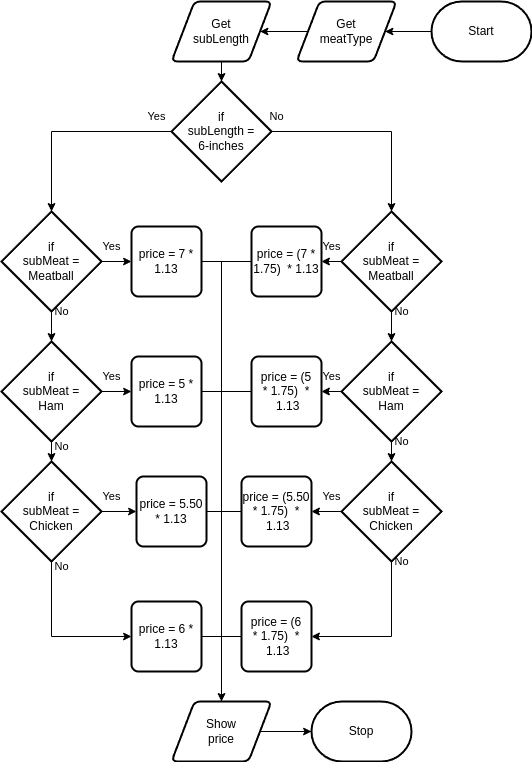

The diagram above was exported from draw.io. Its source (the exported page's mxGraphModel, read from the mxfile embedded in the PNG):
<mxGraphModel dx="466" dy="310" grid="1" gridSize="10" guides="1" tooltips="1" connect="1" arrows="1" fold="1" page="1" pageScale="1" pageWidth="850" pageHeight="1100" math="0" shadow="0">
  <root>
    <mxCell id="0" />
    <mxCell id="1" parent="0" />
    <mxCell id="31" style="edgeStyle=none;html=1;" parent="1" source="2" target="6" edge="1">
      <mxGeometry relative="1" as="geometry" />
    </mxCell>
    <mxCell id="2" value="Start" style="strokeWidth=2;html=1;shape=mxgraph.flowchart.terminator;whiteSpace=wrap;" parent="1" vertex="1">
      <mxGeometry x="650" y="220" width="100" height="60" as="geometry" />
    </mxCell>
    <mxCell id="3" value="Stop" style="strokeWidth=2;html=1;shape=mxgraph.flowchart.terminator;whiteSpace=wrap;" parent="1" vertex="1">
      <mxGeometry x="530" y="920" width="100" height="60" as="geometry" />
    </mxCell>
    <mxCell id="5" value="" style="edgeStyle=orthogonalEdgeStyle;html=1;rounded=0;endArrow=none;" parent="1" source="2" target="6" edge="1">
      <mxGeometry relative="1" as="geometry">
        <mxPoint x="440" y="80" as="sourcePoint" />
        <mxPoint x="440" y="380" as="targetPoint" />
      </mxGeometry>
    </mxCell>
    <mxCell id="32" style="edgeStyle=none;html=1;" parent="1" source="6" target="7" edge="1">
      <mxGeometry relative="1" as="geometry" />
    </mxCell>
    <mxCell id="6" value="Get&lt;br&gt;meatType" style="shape=parallelogram;html=1;strokeWidth=2;perimeter=parallelogramPerimeter;whiteSpace=wrap;rounded=1;arcSize=12;size=0.23;" parent="1" vertex="1">
      <mxGeometry x="515" y="220" width="100" height="60" as="geometry" />
    </mxCell>
    <mxCell id="8" value="" style="edgeStyle=orthogonalEdgeStyle;html=1;rounded=0;startArrow=none;endArrow=none;" parent="1" source="6" target="7" edge="1">
      <mxGeometry relative="1" as="geometry">
        <mxPoint x="440" y="190" as="sourcePoint" />
        <mxPoint x="440" y="380" as="targetPoint" />
      </mxGeometry>
    </mxCell>
    <mxCell id="33" style="edgeStyle=none;html=1;" parent="1" source="7" target="10" edge="1">
      <mxGeometry relative="1" as="geometry" />
    </mxCell>
    <mxCell id="7" value="Get&lt;br&gt;subLength" style="shape=parallelogram;html=1;strokeWidth=2;perimeter=parallelogramPerimeter;whiteSpace=wrap;rounded=1;arcSize=12;size=0.23;" parent="1" vertex="1">
      <mxGeometry x="390" y="220" width="100" height="60" as="geometry" />
    </mxCell>
    <mxCell id="11" value="" style="edgeStyle=orthogonalEdgeStyle;html=1;rounded=0;startArrow=none;endArrow=none;" parent="1" source="7" target="10" edge="1">
      <mxGeometry relative="1" as="geometry">
        <mxPoint x="440" y="260" as="sourcePoint" />
        <mxPoint x="440" y="380" as="targetPoint" />
      </mxGeometry>
    </mxCell>
    <mxCell id="35" style="edgeStyle=orthogonalEdgeStyle;html=1;entryX=0.5;entryY=0;entryDx=0;entryDy=0;entryPerimeter=0;rounded=0;" parent="1" source="10" target="12" edge="1">
      <mxGeometry relative="1" as="geometry" />
    </mxCell>
    <mxCell id="37" style="edgeStyle=orthogonalEdgeStyle;shape=connector;rounded=0;html=1;entryX=0.5;entryY=0;entryDx=0;entryDy=0;entryPerimeter=0;labelBackgroundColor=default;strokeColor=default;fontFamily=Helvetica;fontSize=11;fontColor=default;endArrow=classic;" parent="1" source="10" target="17" edge="1">
      <mxGeometry relative="1" as="geometry" />
    </mxCell>
    <mxCell id="10" value="if&lt;br&gt;subLength =&lt;br&gt;6-inches" style="strokeWidth=2;html=1;shape=mxgraph.flowchart.decision;whiteSpace=wrap;" parent="1" vertex="1">
      <mxGeometry x="390" y="300" width="100" height="100" as="geometry" />
    </mxCell>
    <mxCell id="38" style="edgeStyle=orthogonalEdgeStyle;shape=connector;rounded=0;html=1;labelBackgroundColor=default;strokeColor=default;fontFamily=Helvetica;fontSize=11;fontColor=default;endArrow=classic;" parent="1" source="12" target="13" edge="1">
      <mxGeometry relative="1" as="geometry" />
    </mxCell>
    <mxCell id="45" style="edgeStyle=orthogonalEdgeStyle;shape=connector;rounded=0;html=1;entryX=0;entryY=0.5;entryDx=0;entryDy=0;labelBackgroundColor=default;strokeColor=default;fontFamily=Helvetica;fontSize=11;fontColor=default;endArrow=classic;" parent="1" source="12" target="15" edge="1">
      <mxGeometry relative="1" as="geometry" />
    </mxCell>
    <mxCell id="12" value="if&lt;br&gt;subMeat =&lt;br&gt;Meatball" style="strokeWidth=2;html=1;shape=mxgraph.flowchart.decision;whiteSpace=wrap;" parent="1" vertex="1">
      <mxGeometry x="220" y="430" width="100" height="100" as="geometry" />
    </mxCell>
    <mxCell id="39" style="edgeStyle=orthogonalEdgeStyle;shape=connector;rounded=0;html=1;labelBackgroundColor=default;strokeColor=default;fontFamily=Helvetica;fontSize=11;fontColor=default;endArrow=classic;" parent="1" source="13" target="14" edge="1">
      <mxGeometry relative="1" as="geometry" />
    </mxCell>
    <mxCell id="44" style="edgeStyle=orthogonalEdgeStyle;shape=connector;rounded=0;html=1;labelBackgroundColor=default;strokeColor=default;fontFamily=Helvetica;fontSize=11;fontColor=default;endArrow=classic;" parent="1" source="13" target="22" edge="1">
      <mxGeometry relative="1" as="geometry" />
    </mxCell>
    <mxCell id="13" value="if&lt;br&gt;subMeat =&lt;br&gt;Ham" style="strokeWidth=2;html=1;shape=mxgraph.flowchart.decision;whiteSpace=wrap;" parent="1" vertex="1">
      <mxGeometry x="220" y="560" width="100" height="100" as="geometry" />
    </mxCell>
    <mxCell id="40" style="edgeStyle=orthogonalEdgeStyle;shape=connector;rounded=0;html=1;entryX=0;entryY=0.5;entryDx=0;entryDy=0;labelBackgroundColor=default;strokeColor=default;fontFamily=Helvetica;fontSize=11;fontColor=default;endArrow=classic;exitX=0.5;exitY=1;exitDx=0;exitDy=0;exitPerimeter=0;" parent="1" source="14" target="26" edge="1">
      <mxGeometry relative="1" as="geometry" />
    </mxCell>
    <mxCell id="43" style="edgeStyle=orthogonalEdgeStyle;shape=connector;rounded=0;html=1;labelBackgroundColor=default;strokeColor=default;fontFamily=Helvetica;fontSize=11;fontColor=default;endArrow=classic;" parent="1" source="14" target="25" edge="1">
      <mxGeometry relative="1" as="geometry" />
    </mxCell>
    <mxCell id="14" value="if&lt;br&gt;subMeat =&lt;br&gt;Chicken" style="strokeWidth=2;html=1;shape=mxgraph.flowchart.decision;whiteSpace=wrap;" parent="1" vertex="1">
      <mxGeometry x="220" y="680" width="100" height="100" as="geometry" />
    </mxCell>
    <mxCell id="51" style="edgeStyle=orthogonalEdgeStyle;shape=connector;rounded=0;html=1;entryX=0.5;entryY=0;entryDx=0;entryDy=0;labelBackgroundColor=default;strokeColor=default;fontFamily=Helvetica;fontSize=11;fontColor=default;endArrow=classic;" parent="1" source="15" target="30" edge="1">
      <mxGeometry relative="1" as="geometry">
        <Array as="points">
          <mxPoint x="440" y="480" />
        </Array>
      </mxGeometry>
    </mxCell>
    <mxCell id="15" value="price = 7 * 1.13" style="rounded=1;whiteSpace=wrap;html=1;absoluteArcSize=1;arcSize=14;strokeWidth=2;" parent="1" vertex="1">
      <mxGeometry x="350" y="445" width="70" height="70" as="geometry" />
    </mxCell>
    <mxCell id="47" style="edgeStyle=orthogonalEdgeStyle;shape=connector;rounded=0;html=1;labelBackgroundColor=default;strokeColor=default;fontFamily=Helvetica;fontSize=11;fontColor=default;endArrow=classic;" parent="1" source="17" target="21" edge="1">
      <mxGeometry relative="1" as="geometry" />
    </mxCell>
    <mxCell id="48" style="edgeStyle=orthogonalEdgeStyle;shape=connector;rounded=0;html=1;entryX=0.5;entryY=0;entryDx=0;entryDy=0;entryPerimeter=0;labelBackgroundColor=default;strokeColor=default;fontFamily=Helvetica;fontSize=11;fontColor=default;endArrow=classic;" parent="1" source="17" target="19" edge="1">
      <mxGeometry relative="1" as="geometry" />
    </mxCell>
    <mxCell id="17" value="if&lt;br&gt;subMeat =&lt;br&gt;Meatball" style="strokeWidth=2;html=1;shape=mxgraph.flowchart.decision;whiteSpace=wrap;" parent="1" vertex="1">
      <mxGeometry x="560" y="430" width="100" height="100" as="geometry" />
    </mxCell>
    <mxCell id="49" style="edgeStyle=orthogonalEdgeStyle;shape=connector;rounded=0;html=1;labelBackgroundColor=default;strokeColor=default;fontFamily=Helvetica;fontSize=11;fontColor=default;endArrow=classic;" parent="1" source="19" target="20" edge="1">
      <mxGeometry relative="1" as="geometry" />
    </mxCell>
    <mxCell id="50" style="edgeStyle=orthogonalEdgeStyle;shape=connector;rounded=0;html=1;labelBackgroundColor=default;strokeColor=default;fontFamily=Helvetica;fontSize=11;fontColor=default;endArrow=classic;" parent="1" source="19" target="23" edge="1">
      <mxGeometry relative="1" as="geometry" />
    </mxCell>
    <mxCell id="19" value="if&lt;br&gt;subMeat =&lt;br&gt;Ham" style="strokeWidth=2;html=1;shape=mxgraph.flowchart.decision;whiteSpace=wrap;" parent="1" vertex="1">
      <mxGeometry x="560" y="560" width="100" height="100" as="geometry" />
    </mxCell>
    <mxCell id="41" style="edgeStyle=orthogonalEdgeStyle;shape=connector;rounded=0;html=1;exitX=0.5;exitY=1;exitDx=0;exitDy=0;exitPerimeter=0;entryX=1;entryY=0.5;entryDx=0;entryDy=0;labelBackgroundColor=default;strokeColor=default;fontFamily=Helvetica;fontSize=11;fontColor=default;endArrow=classic;" parent="1" source="20" target="27" edge="1">
      <mxGeometry relative="1" as="geometry" />
    </mxCell>
    <mxCell id="42" style="edgeStyle=orthogonalEdgeStyle;shape=connector;rounded=0;html=1;labelBackgroundColor=default;strokeColor=default;fontFamily=Helvetica;fontSize=11;fontColor=default;endArrow=classic;" parent="1" source="20" target="24" edge="1">
      <mxGeometry relative="1" as="geometry" />
    </mxCell>
    <mxCell id="20" value="if&lt;br&gt;subMeat =&lt;br&gt;Chicken" style="strokeWidth=2;html=1;shape=mxgraph.flowchart.decision;whiteSpace=wrap;" parent="1" vertex="1">
      <mxGeometry x="560" y="680" width="100" height="100" as="geometry" />
    </mxCell>
    <mxCell id="63" style="edgeStyle=orthogonalEdgeStyle;shape=connector;rounded=0;html=1;entryX=0.5;entryY=0;entryDx=0;entryDy=0;labelBackgroundColor=default;strokeColor=default;fontFamily=Helvetica;fontSize=11;fontColor=default;endArrow=classic;" parent="1" source="21" target="30" edge="1">
      <mxGeometry relative="1" as="geometry">
        <Array as="points">
          <mxPoint x="440" y="480" />
        </Array>
      </mxGeometry>
    </mxCell>
    <mxCell id="21" value="price = (7 * 1.75)&amp;nbsp; * 1.13" style="rounded=1;whiteSpace=wrap;html=1;absoluteArcSize=1;arcSize=14;strokeWidth=2;" parent="1" vertex="1">
      <mxGeometry x="470" y="445" width="70" height="70" as="geometry" />
    </mxCell>
    <mxCell id="52" style="edgeStyle=orthogonalEdgeStyle;shape=connector;rounded=0;html=1;entryX=0.5;entryY=0;entryDx=0;entryDy=0;labelBackgroundColor=default;strokeColor=default;fontFamily=Helvetica;fontSize=11;fontColor=default;endArrow=classic;" parent="1" source="22" target="30" edge="1">
      <mxGeometry relative="1" as="geometry">
        <Array as="points">
          <mxPoint x="440" y="610" />
        </Array>
      </mxGeometry>
    </mxCell>
    <mxCell id="22" value="price = 5 * 1.13" style="rounded=1;whiteSpace=wrap;html=1;absoluteArcSize=1;arcSize=14;strokeWidth=2;" parent="1" vertex="1">
      <mxGeometry x="350" y="575" width="70" height="70" as="geometry" />
    </mxCell>
    <mxCell id="58" style="edgeStyle=orthogonalEdgeStyle;shape=connector;rounded=0;html=1;labelBackgroundColor=default;strokeColor=default;fontFamily=Helvetica;fontSize=11;fontColor=default;endArrow=classic;" parent="1" source="23" edge="1">
      <mxGeometry relative="1" as="geometry">
        <mxPoint x="440.0000000000001" y="920" as="targetPoint" />
      </mxGeometry>
    </mxCell>
    <mxCell id="23" value="price = (5 *&amp;nbsp;1.75)&amp;nbsp; *&lt;br&gt;&amp;nbsp;1.13" style="rounded=1;whiteSpace=wrap;html=1;absoluteArcSize=1;arcSize=14;strokeWidth=2;" parent="1" vertex="1">
      <mxGeometry x="470" y="575" width="70" height="70" as="geometry" />
    </mxCell>
    <mxCell id="57" style="edgeStyle=orthogonalEdgeStyle;shape=connector;rounded=0;html=1;entryX=0.5;entryY=0;entryDx=0;entryDy=0;labelBackgroundColor=default;strokeColor=default;fontFamily=Helvetica;fontSize=11;fontColor=default;endArrow=classic;" parent="1" source="24" target="30" edge="1">
      <mxGeometry relative="1" as="geometry">
        <Array as="points">
          <mxPoint x="440" y="730" />
        </Array>
      </mxGeometry>
    </mxCell>
    <mxCell id="24" value="price = (5.50 *&amp;nbsp;1.75)&amp;nbsp; *&lt;br&gt;&amp;nbsp;1.13" style="rounded=1;whiteSpace=wrap;html=1;absoluteArcSize=1;arcSize=14;strokeWidth=2;" parent="1" vertex="1">
      <mxGeometry x="460" y="695" width="70" height="70" as="geometry" />
    </mxCell>
    <mxCell id="53" style="edgeStyle=orthogonalEdgeStyle;shape=connector;rounded=0;html=1;entryX=0.5;entryY=0;entryDx=0;entryDy=0;labelBackgroundColor=default;strokeColor=default;fontFamily=Helvetica;fontSize=11;fontColor=default;endArrow=classic;" parent="1" source="25" target="30" edge="1">
      <mxGeometry relative="1" as="geometry">
        <Array as="points">
          <mxPoint x="440" y="730" />
        </Array>
      </mxGeometry>
    </mxCell>
    <mxCell id="25" value="price = 5.50 * 1.13" style="rounded=1;whiteSpace=wrap;html=1;absoluteArcSize=1;arcSize=14;strokeWidth=2;" parent="1" vertex="1">
      <mxGeometry x="355" y="695" width="70" height="70" as="geometry" />
    </mxCell>
    <mxCell id="54" style="edgeStyle=orthogonalEdgeStyle;shape=connector;rounded=0;html=1;entryX=0.5;entryY=0;entryDx=0;entryDy=0;labelBackgroundColor=default;strokeColor=default;fontFamily=Helvetica;fontSize=11;fontColor=default;endArrow=classic;exitX=1;exitY=0.5;exitDx=0;exitDy=0;" parent="1" source="26" target="30" edge="1">
      <mxGeometry relative="1" as="geometry" />
    </mxCell>
    <mxCell id="26" value="price = 6 * 1.13" style="rounded=1;whiteSpace=wrap;html=1;absoluteArcSize=1;arcSize=14;strokeWidth=2;" parent="1" vertex="1">
      <mxGeometry x="350" y="820" width="70" height="70" as="geometry" />
    </mxCell>
    <mxCell id="56" style="edgeStyle=orthogonalEdgeStyle;shape=connector;rounded=0;html=1;labelBackgroundColor=default;strokeColor=default;fontFamily=Helvetica;fontSize=11;fontColor=default;endArrow=classic;entryX=0.5;entryY=0;entryDx=0;entryDy=0;exitX=0;exitY=0.5;exitDx=0;exitDy=0;" parent="1" source="27" target="30" edge="1">
      <mxGeometry relative="1" as="geometry">
        <mxPoint x="440.0000000000001" y="910" as="targetPoint" />
      </mxGeometry>
    </mxCell>
    <mxCell id="27" value="price = (6 *&amp;nbsp;1.75)&amp;nbsp; *&lt;br&gt;&amp;nbsp;1.13" style="rounded=1;whiteSpace=wrap;html=1;absoluteArcSize=1;arcSize=14;strokeWidth=2;" parent="1" vertex="1">
      <mxGeometry x="460" y="820" width="70" height="70" as="geometry" />
    </mxCell>
    <mxCell id="55" style="edgeStyle=orthogonalEdgeStyle;shape=connector;rounded=0;html=1;labelBackgroundColor=default;strokeColor=default;fontFamily=Helvetica;fontSize=11;fontColor=default;endArrow=classic;" parent="1" source="30" target="3" edge="1">
      <mxGeometry relative="1" as="geometry" />
    </mxCell>
    <mxCell id="30" value="Show&lt;br&gt;price" style="shape=parallelogram;html=1;strokeWidth=2;perimeter=parallelogramPerimeter;whiteSpace=wrap;rounded=1;arcSize=12;size=0.23;" parent="1" vertex="1">
      <mxGeometry x="390" y="920" width="100" height="60" as="geometry" />
    </mxCell>
    <mxCell id="64" value="Yes" style="text;html=1;align=center;verticalAlign=middle;resizable=0;points=[];autosize=1;strokeColor=none;fillColor=none;fontSize=11;fontFamily=Helvetica;fontColor=default;" parent="1" vertex="1">
      <mxGeometry x="355" y="320" width="40" height="30" as="geometry" />
    </mxCell>
    <mxCell id="65" value="Yes" style="text;html=1;align=center;verticalAlign=middle;resizable=0;points=[];autosize=1;strokeColor=none;fillColor=none;fontSize=11;fontFamily=Helvetica;fontColor=default;" parent="1" vertex="1">
      <mxGeometry x="310" y="450" width="40" height="30" as="geometry" />
    </mxCell>
    <mxCell id="66" value="Yes" style="text;html=1;align=center;verticalAlign=middle;resizable=0;points=[];autosize=1;strokeColor=none;fillColor=none;fontSize=11;fontFamily=Helvetica;fontColor=default;" parent="1" vertex="1">
      <mxGeometry x="310" y="580" width="40" height="30" as="geometry" />
    </mxCell>
    <mxCell id="67" value="Yes" style="text;html=1;align=center;verticalAlign=middle;resizable=0;points=[];autosize=1;strokeColor=none;fillColor=none;fontSize=11;fontFamily=Helvetica;fontColor=default;" parent="1" vertex="1">
      <mxGeometry x="310" y="700" width="40" height="30" as="geometry" />
    </mxCell>
    <mxCell id="68" value="Yes" style="text;html=1;align=center;verticalAlign=middle;resizable=0;points=[];autosize=1;strokeColor=none;fillColor=none;fontSize=11;fontFamily=Helvetica;fontColor=default;" parent="1" vertex="1">
      <mxGeometry x="530" y="450" width="40" height="30" as="geometry" />
    </mxCell>
    <mxCell id="69" value="Yes" style="text;html=1;align=center;verticalAlign=middle;resizable=0;points=[];autosize=1;strokeColor=none;fillColor=none;fontSize=11;fontFamily=Helvetica;fontColor=default;" parent="1" vertex="1">
      <mxGeometry x="530" y="580" width="40" height="30" as="geometry" />
    </mxCell>
    <mxCell id="70" value="Yes" style="text;html=1;align=center;verticalAlign=middle;resizable=0;points=[];autosize=1;strokeColor=none;fillColor=none;fontSize=11;fontFamily=Helvetica;fontColor=default;" parent="1" vertex="1">
      <mxGeometry x="530" y="700" width="40" height="30" as="geometry" />
    </mxCell>
    <mxCell id="71" value="No" style="text;html=1;align=center;verticalAlign=middle;resizable=0;points=[];autosize=1;strokeColor=none;fillColor=none;fontSize=11;fontFamily=Helvetica;fontColor=default;" parent="1" vertex="1">
      <mxGeometry x="475" y="320" width="40" height="30" as="geometry" />
    </mxCell>
    <mxCell id="72" value="No" style="text;html=1;align=center;verticalAlign=middle;resizable=0;points=[];autosize=1;strokeColor=none;fillColor=none;fontSize=11;fontFamily=Helvetica;fontColor=default;" parent="1" vertex="1">
      <mxGeometry x="600" y="515" width="40" height="30" as="geometry" />
    </mxCell>
    <mxCell id="73" value="No" style="text;html=1;align=center;verticalAlign=middle;resizable=0;points=[];autosize=1;strokeColor=none;fillColor=none;fontSize=11;fontFamily=Helvetica;fontColor=default;" parent="1" vertex="1">
      <mxGeometry x="600" y="645" width="40" height="30" as="geometry" />
    </mxCell>
    <mxCell id="74" value="No" style="text;html=1;align=center;verticalAlign=middle;resizable=0;points=[];autosize=1;strokeColor=none;fillColor=none;fontSize=11;fontFamily=Helvetica;fontColor=default;" parent="1" vertex="1">
      <mxGeometry x="600" y="765" width="40" height="30" as="geometry" />
    </mxCell>
    <mxCell id="75" value="No" style="text;html=1;align=center;verticalAlign=middle;resizable=0;points=[];autosize=1;strokeColor=none;fillColor=none;fontSize=11;fontFamily=Helvetica;fontColor=default;" parent="1" vertex="1">
      <mxGeometry x="260" y="515" width="40" height="30" as="geometry" />
    </mxCell>
    <mxCell id="76" value="No" style="text;html=1;align=center;verticalAlign=middle;resizable=0;points=[];autosize=1;strokeColor=none;fillColor=none;fontSize=11;fontFamily=Helvetica;fontColor=default;" parent="1" vertex="1">
      <mxGeometry x="260" y="650" width="40" height="30" as="geometry" />
    </mxCell>
    <mxCell id="77" value="No" style="text;html=1;align=center;verticalAlign=middle;resizable=0;points=[];autosize=1;strokeColor=none;fillColor=none;fontSize=11;fontFamily=Helvetica;fontColor=default;" parent="1" vertex="1">
      <mxGeometry x="260" y="770" width="40" height="30" as="geometry" />
    </mxCell>
  </root>
</mxGraphModel>